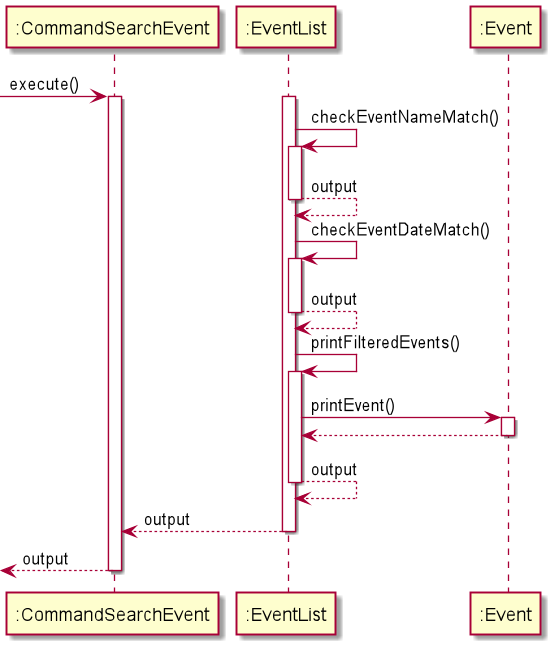

The diagram above was rendered by PlantUML. Its source (embedded in the PNG):
@startuml
 -> ":CommandSearchEvent" : execute()

activate ":CommandSearchEvent"

activate ":EventList"
":EventList" -> ":EventList" : checkEventNameMatch()
activate ":EventList"
return output
":EventList" -> ":EventList" : checkEventDateMatch()
activate ":EventList"
return output
":EventList" -> ":EventList" : printFilteredEvents()
activate ":EventList"
":EventList" -> ":Event" : printEvent()
activate ":Event"
":EventList" <-- ":Event"
deactivate ":Event"
return output
":CommandSearchEvent" <-- ":EventList" : output
deactivate ":EventList"
  <-- ":CommandSearchEvent" : output
deactivate ":CommandSearchEvent"
@enduml